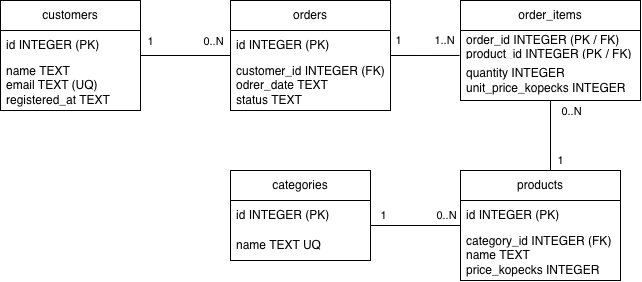

The diagram above was exported from draw.io. Its source (the exported page's mxGraphModel, read from the mxfile embedded in the PNG):
<mxGraphModel dx="745" dy="442" grid="1" gridSize="10" guides="1" tooltips="1" connect="1" arrows="1" fold="1" page="1" pageScale="1" pageWidth="850" pageHeight="1100" math="0" shadow="0">
  <root>
    <mxCell id="0" />
    <mxCell id="1" parent="0" />
    <mxCell id="EJ3FkK9jx0f8fgQncZ7q-22" edge="1" parent="1" source="EJ3FkK9jx0f8fgQncZ7q-1" style="edgeStyle=orthogonalEdgeStyle;rounded=0;orthogonalLoop=1;jettySize=auto;html=1;exitX=1;exitY=0.5;exitDx=0;exitDy=0;entryX=0;entryY=0.5;entryDx=0;entryDy=0;endArrow=none;endFill=0;" target="EJ3FkK9jx0f8fgQncZ7q-17">
      <mxGeometry relative="1" as="geometry" />
    </mxCell>
    <mxCell id="EJ3FkK9jx0f8fgQncZ7q-27" connectable="0" parent="EJ3FkK9jx0f8fgQncZ7q-22" style="edgeLabel;html=1;align=center;verticalAlign=middle;resizable=0;points=[];" value="1" vertex="1">
      <mxGeometry relative="1" x="-0.8545" as="geometry">
        <mxPoint x="3" y="-15" as="offset" />
      </mxGeometry>
    </mxCell>
    <mxCell id="EJ3FkK9jx0f8fgQncZ7q-28" connectable="0" parent="EJ3FkK9jx0f8fgQncZ7q-22" style="edgeLabel;html=1;align=center;verticalAlign=middle;resizable=0;points=[];" value="0..N" vertex="1">
      <mxGeometry relative="1" x="0.6055" y="1" as="geometry">
        <mxPoint y="-14" as="offset" />
      </mxGeometry>
    </mxCell>
    <mxCell id="EJ3FkK9jx0f8fgQncZ7q-1" parent="1" style="swimlane;fontStyle=0;childLayout=stackLayout;horizontal=1;startSize=30;horizontalStack=0;resizeParent=1;resizeParentMax=0;resizeLast=0;collapsible=1;marginBottom=0;whiteSpace=wrap;html=1;" value="customers" vertex="1">
      <mxGeometry height="110" width="140" x="150" y="50" as="geometry" />
    </mxCell>
    <mxCell id="EJ3FkK9jx0f8fgQncZ7q-2" parent="EJ3FkK9jx0f8fgQncZ7q-1" style="text;strokeColor=none;fillColor=none;align=left;verticalAlign=middle;spacingLeft=4;spacingRight=4;overflow=hidden;points=[[0,0.5],[1,0.5]];portConstraint=eastwest;rotatable=0;whiteSpace=wrap;html=1;" value="id INTEGER (PK)" vertex="1">
      <mxGeometry height="30" width="140" y="30" as="geometry" />
    </mxCell>
    <mxCell id="EJ3FkK9jx0f8fgQncZ7q-3" parent="EJ3FkK9jx0f8fgQncZ7q-1" style="text;strokeColor=none;fillColor=none;align=left;verticalAlign=middle;spacingLeft=4;spacingRight=4;overflow=hidden;points=[[0,0.5],[1,0.5]];portConstraint=eastwest;rotatable=0;whiteSpace=wrap;html=1;" value="name TEXT&lt;div&gt;email TEXT (UQ)&lt;/div&gt;&lt;div&gt;registered_at TEXT&lt;/div&gt;" vertex="1">
      <mxGeometry height="50" width="140" y="60" as="geometry" />
    </mxCell>
    <mxCell id="EJ3FkK9jx0f8fgQncZ7q-5" parent="1" style="swimlane;fontStyle=0;childLayout=stackLayout;horizontal=1;startSize=30;horizontalStack=0;resizeParent=1;resizeParentMax=0;resizeLast=0;collapsible=1;marginBottom=0;whiteSpace=wrap;html=1;" value="categories" vertex="1">
      <mxGeometry height="90" width="140" x="380" y="220" as="geometry" />
    </mxCell>
    <mxCell id="EJ3FkK9jx0f8fgQncZ7q-6" parent="EJ3FkK9jx0f8fgQncZ7q-5" style="text;strokeColor=none;fillColor=none;align=left;verticalAlign=middle;spacingLeft=4;spacingRight=4;overflow=hidden;points=[[0,0.5],[1,0.5]];portConstraint=eastwest;rotatable=0;whiteSpace=wrap;html=1;" value="id INTEGER (PK)" vertex="1">
      <mxGeometry height="30" width="140" y="30" as="geometry" />
    </mxCell>
    <mxCell id="EJ3FkK9jx0f8fgQncZ7q-7" parent="EJ3FkK9jx0f8fgQncZ7q-5" style="text;strokeColor=none;fillColor=none;align=left;verticalAlign=middle;spacingLeft=4;spacingRight=4;overflow=hidden;points=[[0,0.5],[1,0.5]];portConstraint=eastwest;rotatable=0;whiteSpace=wrap;html=1;" value="name TEXT UQ" vertex="1">
      <mxGeometry height="30" width="140" y="60" as="geometry" />
    </mxCell>
    <mxCell id="EJ3FkK9jx0f8fgQncZ7q-9" parent="1" style="swimlane;fontStyle=0;childLayout=stackLayout;horizontal=1;startSize=30;horizontalStack=0;resizeParent=1;resizeParentMax=0;resizeLast=0;collapsible=1;marginBottom=0;whiteSpace=wrap;html=1;" value="products" vertex="1">
      <mxGeometry height="110" width="160" x="610" y="220" as="geometry" />
    </mxCell>
    <mxCell id="EJ3FkK9jx0f8fgQncZ7q-10" parent="EJ3FkK9jx0f8fgQncZ7q-9" style="text;strokeColor=none;fillColor=none;align=left;verticalAlign=middle;spacingLeft=4;spacingRight=4;overflow=hidden;points=[[0,0.5],[1,0.5]];portConstraint=eastwest;rotatable=0;whiteSpace=wrap;html=1;" value="id INTEGER (PK)" vertex="1">
      <mxGeometry height="30" width="160" y="30" as="geometry" />
    </mxCell>
    <mxCell id="EJ3FkK9jx0f8fgQncZ7q-11" parent="EJ3FkK9jx0f8fgQncZ7q-9" style="text;strokeColor=none;fillColor=none;align=left;verticalAlign=middle;spacingLeft=4;spacingRight=4;overflow=hidden;points=[[0,0.5],[1,0.5]];portConstraint=eastwest;rotatable=0;whiteSpace=wrap;html=1;" value="category_id INTEGER (FK)&lt;div&gt;name TEXT&lt;/div&gt;&lt;div&gt;price_kopecks INTEGER&lt;/div&gt;" vertex="1">
      <mxGeometry height="50" width="160" y="60" as="geometry" />
    </mxCell>
    <mxCell id="EJ3FkK9jx0f8fgQncZ7q-13" parent="1" style="swimlane;fontStyle=0;childLayout=stackLayout;horizontal=1;startSize=30;horizontalStack=0;resizeParent=1;resizeParentMax=0;resizeLast=0;collapsible=1;marginBottom=0;whiteSpace=wrap;html=1;" value="order_items" vertex="1">
      <mxGeometry height="100" width="180" x="610" y="50" as="geometry" />
    </mxCell>
    <mxCell id="EJ3FkK9jx0f8fgQncZ7q-14" parent="EJ3FkK9jx0f8fgQncZ7q-13" style="text;strokeColor=none;fillColor=none;align=left;verticalAlign=middle;spacingLeft=4;spacingRight=4;overflow=hidden;points=[[0,0.5],[1,0.5]];portConstraint=eastwest;rotatable=0;whiteSpace=wrap;html=1;" value="order_id INTEGER (PK / FK)&lt;div&gt;product_id INTEGER (PK / FK)&lt;/div&gt;" vertex="1">
      <mxGeometry height="30" width="180" y="30" as="geometry" />
    </mxCell>
    <mxCell id="EJ3FkK9jx0f8fgQncZ7q-16" parent="EJ3FkK9jx0f8fgQncZ7q-13" style="text;strokeColor=none;fillColor=none;align=left;verticalAlign=middle;spacingLeft=4;spacingRight=4;overflow=hidden;points=[[0,0.5],[1,0.5]];portConstraint=eastwest;rotatable=0;whiteSpace=wrap;html=1;" value="quantity INTEGER&lt;div&gt;unit_price_kopecks INTEGER&lt;/div&gt;" vertex="1">
      <mxGeometry height="40" width="180" y="60" as="geometry" />
    </mxCell>
    <mxCell id="EJ3FkK9jx0f8fgQncZ7q-17" parent="1" style="swimlane;fontStyle=0;childLayout=stackLayout;horizontal=1;startSize=30;horizontalStack=0;resizeParent=1;resizeParentMax=0;resizeLast=0;collapsible=1;marginBottom=0;whiteSpace=wrap;html=1;" value="orders" vertex="1">
      <mxGeometry height="110" width="160" x="380" y="50" as="geometry" />
    </mxCell>
    <mxCell id="EJ3FkK9jx0f8fgQncZ7q-18" parent="EJ3FkK9jx0f8fgQncZ7q-17" style="text;strokeColor=none;fillColor=none;align=left;verticalAlign=middle;spacingLeft=4;spacingRight=4;overflow=hidden;points=[[0,0.5],[1,0.5]];portConstraint=eastwest;rotatable=0;whiteSpace=wrap;html=1;" value="id INTEGER (PK)" vertex="1">
      <mxGeometry height="30" width="160" y="30" as="geometry" />
    </mxCell>
    <mxCell id="EJ3FkK9jx0f8fgQncZ7q-19" parent="EJ3FkK9jx0f8fgQncZ7q-17" style="text;strokeColor=none;fillColor=none;align=left;verticalAlign=middle;spacingLeft=4;spacingRight=4;overflow=hidden;points=[[0,0.5],[1,0.5]];portConstraint=eastwest;rotatable=0;whiteSpace=wrap;html=1;" value="customer_id INTEGER (FK)&lt;div&gt;odrer_date TEXT&lt;/div&gt;&lt;div&gt;status TEXT&lt;/div&gt;" vertex="1">
      <mxGeometry height="50" width="160" y="60" as="geometry" />
    </mxCell>
    <mxCell id="EJ3FkK9jx0f8fgQncZ7q-24" edge="1" parent="1" source="EJ3FkK9jx0f8fgQncZ7q-17" style="edgeStyle=orthogonalEdgeStyle;rounded=0;orthogonalLoop=1;jettySize=auto;html=1;exitX=1;exitY=0.5;exitDx=0;exitDy=0;entryX=-0.005;entryY=0.832;entryDx=0;entryDy=0;entryPerimeter=0;endArrow=none;endFill=0;" target="EJ3FkK9jx0f8fgQncZ7q-14">
      <mxGeometry relative="1" as="geometry" />
    </mxCell>
    <mxCell id="EJ3FkK9jx0f8fgQncZ7q-29" connectable="0" parent="EJ3FkK9jx0f8fgQncZ7q-24" style="edgeLabel;html=1;align=center;verticalAlign=middle;resizable=0;points=[];" value="1" vertex="1">
      <mxGeometry relative="1" x="-0.7756" y="1" as="geometry">
        <mxPoint y="-14" as="offset" />
      </mxGeometry>
    </mxCell>
    <mxCell id="EJ3FkK9jx0f8fgQncZ7q-30" connectable="0" parent="EJ3FkK9jx0f8fgQncZ7q-24" style="edgeLabel;html=1;align=center;verticalAlign=middle;resizable=0;points=[];" value="1..N" vertex="1">
      <mxGeometry relative="1" x="0.5528" as="geometry">
        <mxPoint y="-15" as="offset" />
      </mxGeometry>
    </mxCell>
    <mxCell id="EJ3FkK9jx0f8fgQncZ7q-25" edge="1" parent="1" source="EJ3FkK9jx0f8fgQncZ7q-13" style="edgeStyle=orthogonalEdgeStyle;rounded=0;orthogonalLoop=1;jettySize=auto;html=1;exitX=0.5;exitY=1;exitDx=0;exitDy=0;entryX=0.562;entryY=0;entryDx=0;entryDy=0;entryPerimeter=0;endArrow=none;endFill=0;" target="EJ3FkK9jx0f8fgQncZ7q-9">
      <mxGeometry relative="1" as="geometry" />
    </mxCell>
    <mxCell id="EJ3FkK9jx0f8fgQncZ7q-31" connectable="0" parent="EJ3FkK9jx0f8fgQncZ7q-25" style="edgeLabel;html=1;align=center;verticalAlign=middle;resizable=0;points=[];" value="0..N" vertex="1">
      <mxGeometry relative="1" x="-0.7001" y="1" as="geometry">
        <mxPoint x="19" y="-1" as="offset" />
      </mxGeometry>
    </mxCell>
    <mxCell id="EJ3FkK9jx0f8fgQncZ7q-32" connectable="0" parent="EJ3FkK9jx0f8fgQncZ7q-25" style="edgeLabel;html=1;align=center;verticalAlign=middle;resizable=0;points=[];" value="1" vertex="1">
      <mxGeometry relative="1" x="0.7224" as="geometry">
        <mxPoint x="10" as="offset" />
      </mxGeometry>
    </mxCell>
    <mxCell id="EJ3FkK9jx0f8fgQncZ7q-26" edge="1" parent="1" source="EJ3FkK9jx0f8fgQncZ7q-9" style="edgeStyle=orthogonalEdgeStyle;rounded=0;orthogonalLoop=1;jettySize=auto;html=1;exitX=0;exitY=0.5;exitDx=0;exitDy=0;endArrow=none;endFill=0;">
      <mxGeometry relative="1" as="geometry">
        <mxPoint x="520" y="274.99" as="targetPoint" />
      </mxGeometry>
    </mxCell>
    <mxCell id="EJ3FkK9jx0f8fgQncZ7q-33" connectable="0" parent="EJ3FkK9jx0f8fgQncZ7q-26" style="edgeLabel;html=1;align=center;verticalAlign=middle;resizable=0;points=[];" value="0..N" vertex="1">
      <mxGeometry relative="1" x="-0.6581" y="-2" as="geometry">
        <mxPoint y="-8" as="offset" />
      </mxGeometry>
    </mxCell>
    <mxCell id="EJ3FkK9jx0f8fgQncZ7q-34" connectable="0" parent="EJ3FkK9jx0f8fgQncZ7q-26" style="edgeLabel;html=1;align=center;verticalAlign=middle;resizable=0;points=[];" value="1" vertex="1">
      <mxGeometry relative="1" x="0.7268" as="geometry">
        <mxPoint y="-10" as="offset" />
      </mxGeometry>
    </mxCell>
  </root>
</mxGraphModel>